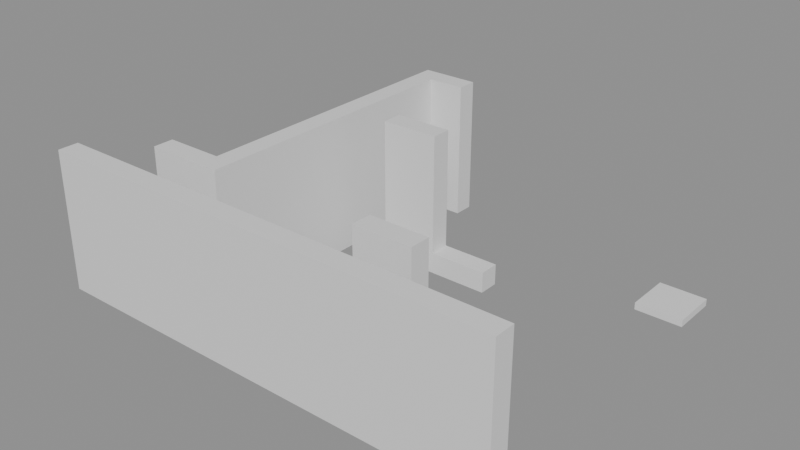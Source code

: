 # Source: building_lego.blend  (saved by Blender 5.0.119; exported with 4.5.12 LTS)
import bpy
from mathutils import Matrix  # noqa: F401  (used for matrix-valued properties, if any)

bpy.ops.wm.read_factory_settings(use_empty=True)
scene = bpy.context.scene
scene.name = 'Scene'

# ---- collections
col_01_paredes_externas = bpy.data.collections.new('01_Paredes_Externas'); scene.collection.children.link(col_01_paredes_externas)
col_02_paredes_internas = bpy.data.collections.new('02_Paredes_Internas'); scene.collection.children.link(col_02_paredes_internas)
col_04_moveis_decoracoes = bpy.data.collections.new('04_Moveis_Decoracoes'); scene.collection.children.link(col_04_moveis_decoracoes)

# ---- materials (node trees are filled in below, after node groups)
mat_mat_parede_externa = bpy.data.materials.new('Mat_Parede_Externa')
mat_mat_parede_interna = bpy.data.materials.new('Mat_Parede_Interna')
mat_mat_moveis = bpy.data.materials.new('Mat_Moveis')

# ---- material node trees
mat_mat_parede_externa.use_nodes = True; mat_mat_parede_externa.node_tree.nodes.clear()
_N = mat_mat_parede_externa.node_tree.nodes; _L = mat_mat_parede_externa.node_tree.links
n0 = _N.new('ShaderNodeBsdfPrincipled'); n0.name = 'BSDF - Pré-fundamentado'; n0.location = (-200, 100)
n1 = _N.new('ShaderNodeOutputMaterial'); n1.name = 'Saída de material'; n1.location = (200, 100)
_L.new(n0.outputs[0], n1.inputs[0])
n1.is_active_output = True
mat_mat_parede_interna.use_nodes = True; mat_mat_parede_interna.node_tree.nodes.clear()
_N = mat_mat_parede_interna.node_tree.nodes; _L = mat_mat_parede_interna.node_tree.links
n0 = _N.new('ShaderNodeBsdfPrincipled'); n0.name = 'BSDF - Pré-fundamentado'; n0.location = (-200, 100)
n1 = _N.new('ShaderNodeOutputMaterial'); n1.name = 'Saída de material'; n1.location = (200, 100)
_L.new(n0.outputs[0], n1.inputs[0])
n1.is_active_output = True
mat_mat_moveis.use_nodes = True; mat_mat_moveis.node_tree.nodes.clear()
_N = mat_mat_moveis.node_tree.nodes; _L = mat_mat_moveis.node_tree.links
n0 = _N.new('ShaderNodeBsdfPrincipled'); n0.name = 'BSDF - Pré-fundamentado'; n0.location = (-200, 100)
n1 = _N.new('ShaderNodeOutputMaterial'); n1.name = 'Saída de material'; n1.location = (200, 100)
_L.new(n0.outputs[0], n1.inputs[0])
n1.is_active_output = True

# ---- meshes
me_bloco_stone_wall_4240_3631_z0 = bpy.data.meshes.new('Bloco_stone_wall_4240_3631_z0')
me_bloco_stone_wall_4240_3631_z0.from_pydata([(-0.5, -0.175, -1.2), (0.5, -0.175, -1.2), (0.5, 0.175, -1.2), (-0.5, 0.175, -1.2), (-0.5, -0.175, 1.2), (0.5, -0.175, 1.2), (0.5, 0.175, 1.2), (-0.5, 0.175, 1.2)], [], [(0, 1, 2, 3), (4, 7, 6, 5), (0, 4, 5, 1), (2, 6, 7, 3), (0, 3, 7, 4), (1, 5, 6, 2)])
me_bloco_stone_wall_4240_3631_z0.materials.append(mat_mat_parede_externa)
me_bloco_stone_wall_4240_3631_z0.update()
me_bloco_stone_wall_4241_3631_z0 = bpy.data.meshes.new('Bloco_stone_wall_4241_3631_z0')
me_bloco_stone_wall_4241_3631_z0.from_pydata([(-0.5, -0.175, -1.2), (0.5, -0.175, -1.2), (0.5, 0.175, -1.2), (-0.5, 0.175, -1.2), (-0.5, -0.175, 1.2), (0.5, -0.175, 1.2), (0.5, 0.175, 1.2), (-0.5, 0.175, 1.2)], [], [(0, 1, 2, 3), (4, 7, 6, 5), (0, 4, 5, 1), (2, 6, 7, 3), (0, 3, 7, 4), (1, 5, 6, 2)])
me_bloco_stone_wall_4241_3631_z0.materials.append(mat_mat_parede_externa)
me_bloco_stone_wall_4241_3631_z0.update()
me_bloco_stone_wall_4242_3631_z0 = bpy.data.meshes.new('Bloco_stone_wall_4242_3631_z0')
me_bloco_stone_wall_4242_3631_z0.from_pydata([(-0.5, -0.175, -1.2), (0.5, -0.175, -1.2), (0.5, 0.175, -1.2), (-0.5, 0.175, -1.2), (-0.5, -0.175, 1.2), (0.5, -0.175, 1.2), (0.5, 0.175, 1.2), (-0.5, 0.175, 1.2)], [], [(0, 1, 2, 3), (4, 7, 6, 5), (0, 4, 5, 1), (2, 6, 7, 3), (0, 3, 7, 4), (1, 5, 6, 2)])
me_bloco_stone_wall_4242_3631_z0.materials.append(mat_mat_parede_externa)
me_bloco_stone_wall_4242_3631_z0.update()
me_bloco_stone_wall_4243_3631_z0 = bpy.data.meshes.new('Bloco_stone_wall_4243_3631_z0')
me_bloco_stone_wall_4243_3631_z0.from_pydata([(-0.5, -0.175, -1.2), (0.5, -0.175, -1.2), (0.5, 0.175, -1.2), (-0.5, 0.175, -1.2), (-0.5, -0.175, 1.2), (0.5, -0.175, 1.2), (0.5, 0.175, 1.2), (-0.5, 0.175, 1.2)], [], [(0, 1, 2, 3), (4, 7, 6, 5), (0, 4, 5, 1), (2, 6, 7, 3), (0, 3, 7, 4), (1, 5, 6, 2)])
me_bloco_stone_wall_4243_3631_z0.materials.append(mat_mat_parede_externa)
me_bloco_stone_wall_4243_3631_z0.update()
me_bloco_stone_wall_4244_3631_z0 = bpy.data.meshes.new('Bloco_stone_wall_4244_3631_z0')
me_bloco_stone_wall_4244_3631_z0.from_pydata([(-0.5, -0.175, -1.2), (0.5, -0.175, -1.2), (0.5, 0.175, -1.2), (-0.5, 0.175, -1.2), (-0.5, -0.175, 1.2), (0.5, -0.175, 1.2), (0.5, 0.175, 1.2), (-0.5, 0.175, 1.2)], [], [(0, 1, 2, 3), (4, 7, 6, 5), (0, 4, 5, 1), (2, 6, 7, 3), (0, 3, 7, 4), (1, 5, 6, 2)])
me_bloco_stone_wall_4244_3631_z0.materials.append(mat_mat_parede_externa)
me_bloco_stone_wall_4244_3631_z0.update()
me_bloco_stone_wall_4245_3631_z0 = bpy.data.meshes.new('Bloco_stone_wall_4245_3631_z0')
me_bloco_stone_wall_4245_3631_z0.from_pydata([(-0.5, -0.175, -1.2), (0.5, -0.175, -1.2), (0.5, 0.175, -1.2), (-0.5, 0.175, -1.2), (-0.5, -0.175, 1.2), (0.5, -0.175, 1.2), (0.5, 0.175, 1.2), (-0.5, 0.175, 1.2)], [], [(0, 1, 2, 3), (4, 7, 6, 5), (0, 4, 5, 1), (2, 6, 7, 3), (0, 3, 7, 4), (1, 5, 6, 2)])
me_bloco_stone_wall_4245_3631_z0.materials.append(mat_mat_parede_externa)
me_bloco_stone_wall_4245_3631_z0.update()
me_bloco_stone_wall_4246_3631_z0 = bpy.data.meshes.new('Bloco_stone_wall_4246_3631_z0')
me_bloco_stone_wall_4246_3631_z0.from_pydata([(-0.5, -0.175, -1.2), (0.5, -0.175, -1.2), (0.5, 0.175, -1.2), (-0.5, 0.175, -1.2), (-0.5, -0.175, 1.2), (0.5, -0.175, 1.2), (0.5, 0.175, 1.2), (-0.5, 0.175, 1.2)], [], [(0, 1, 2, 3), (4, 7, 6, 5), (0, 4, 5, 1), (2, 6, 7, 3), (0, 3, 7, 4), (1, 5, 6, 2)])
me_bloco_stone_wall_4246_3631_z0.materials.append(mat_mat_parede_externa)
me_bloco_stone_wall_4246_3631_z0.update()
me_bloco_stone_wall_4247_3631_z0 = bpy.data.meshes.new('Bloco_stone_wall_4247_3631_z0')
me_bloco_stone_wall_4247_3631_z0.from_pydata([(-0.5, -0.175, -1.2), (0.5, -0.175, -1.2), (0.5, 0.175, -1.2), (-0.5, 0.175, -1.2), (-0.5, -0.175, 1.2), (0.5, -0.175, 1.2), (0.5, 0.175, 1.2), (-0.5, 0.175, 1.2)], [], [(0, 1, 2, 3), (4, 7, 6, 5), (0, 4, 5, 1), (2, 6, 7, 3), (0, 3, 7, 4), (1, 5, 6, 2)])
me_bloco_stone_wall_4247_3631_z0.materials.append(mat_mat_parede_externa)
me_bloco_stone_wall_4247_3631_z0.update()
me_bloco_stone_arch_4242_3637_z0 = bpy.data.meshes.new('Bloco_stone_arch_4242_3637_z0')
me_bloco_stone_arch_4242_3637_z0.from_pydata([(-0.5, -0.175, -1.2), (0.5, -0.175, -1.2), (0.5, 0.175, -1.2), (-0.5, 0.175, -1.2), (-0.5, -0.175, 1.2), (0.5, -0.175, 1.2), (0.5, 0.175, 1.2), (-0.5, 0.175, 1.2)], [], [(0, 1, 2, 3), (4, 7, 6, 5), (0, 4, 5, 1), (2, 6, 7, 3), (0, 3, 7, 4), (1, 5, 6, 2)])
me_bloco_stone_arch_4242_3637_z0.materials.append(mat_mat_parede_externa)
me_bloco_stone_arch_4242_3637_z0.update()
me_bloco_stone_arch_4241_3632_z0 = bpy.data.meshes.new('Bloco_stone_arch_4241_3632_z0')
me_bloco_stone_arch_4241_3632_z0.from_pydata([(-0.5, -0.175, -1.2), (0.5, -0.175, -1.2), (0.5, 0.175, -1.2), (-0.5, 0.175, -1.2), (-0.5, -0.175, 1.2), (0.5, -0.175, 1.2), (0.5, 0.175, 1.2), (-0.5, 0.175, 1.2)], [], [(0, 1, 2, 3), (4, 7, 6, 5), (0, 4, 5, 1), (2, 6, 7, 3), (0, 3, 7, 4), (1, 5, 6, 2)])
me_bloco_stone_arch_4241_3632_z0.materials.append(mat_mat_parede_interna)
me_bloco_stone_arch_4241_3632_z0.update()
me_bloco_stone_arch_4245_3632_z0 = bpy.data.meshes.new('Bloco_stone_arch_4245_3632_z0')
me_bloco_stone_arch_4245_3632_z0.from_pydata([(-0.5, -0.175, -1.2), (0.5, -0.175, -1.2), (0.5, 0.175, -1.2), (-0.5, 0.175, -1.2), (-0.5, -0.175, 1.2), (0.5, -0.175, 1.2), (0.5, 0.175, 1.2), (-0.5, 0.175, 1.2)], [], [(0, 1, 2, 3), (4, 7, 6, 5), (0, 4, 5, 1), (2, 6, 7, 3), (0, 3, 7, 4), (1, 5, 6, 2)])
me_bloco_stone_arch_4245_3632_z0.materials.append(mat_mat_parede_interna)
me_bloco_stone_arch_4245_3632_z0.update()
me_bloco_stone_wall_4241_3634_z0 = bpy.data.meshes.new('Bloco_stone_wall_4241_3634_z0')
me_bloco_stone_wall_4241_3634_z0.from_pydata([(-0.5, -0.175, -0.18), (0.5, -0.175, -0.18), (0.5, 0.175, -0.18), (-0.5, 0.175, -0.18), (-0.5, -0.175, 0.18), (0.5, -0.175, 0.18), (0.5, 0.175, 0.18), (-0.5, 0.175, 0.18)], [], [(0, 1, 2, 3), (4, 7, 6, 5), (0, 4, 5, 1), (2, 6, 7, 3), (0, 3, 7, 4), (1, 5, 6, 2)])
me_bloco_stone_wall_4241_3634_z0.materials.append(mat_mat_parede_interna)
me_bloco_stone_wall_4241_3634_z0.update()
me_bloco_stone_arch_4243_3635_z0 = bpy.data.meshes.new('Bloco_stone_arch_4243_3635_z0')
me_bloco_stone_arch_4243_3635_z0.from_pydata([(-0.5, -0.175, -1.2), (0.5, -0.175, -1.2), (0.5, 0.175, -1.2), (-0.5, 0.175, -1.2), (-0.5, -0.175, 1.2), (0.5, -0.175, 1.2), (0.5, 0.175, 1.2), (-0.5, 0.175, 1.2)], [], [(0, 1, 2, 3), (4, 7, 6, 5), (0, 4, 5, 1), (2, 6, 7, 3), (0, 3, 7, 4), (1, 5, 6, 2)])
me_bloco_stone_arch_4243_3635_z0.materials.append(mat_mat_parede_interna)
me_bloco_stone_arch_4243_3635_z0.update()
me_bloco_stone_wall_4244_3635_z0 = bpy.data.meshes.new('Bloco_stone_wall_4244_3635_z0')
me_bloco_stone_wall_4244_3635_z0.from_pydata([(-0.5, -0.175, -0.18), (0.5, -0.175, -0.18), (0.5, 0.175, -0.18), (-0.5, 0.175, -0.18), (-0.5, -0.175, 0.18), (0.5, -0.175, 0.18), (0.5, 0.175, 0.18), (-0.5, 0.175, 0.18)], [], [(0, 1, 2, 3), (4, 7, 6, 5), (0, 4, 5, 1), (2, 6, 7, 3), (0, 3, 7, 4), (1, 5, 6, 2)])
me_bloco_stone_wall_4244_3635_z0.materials.append(mat_mat_parede_interna)
me_bloco_stone_wall_4244_3635_z0.update()
me_bloco_stone_wall_4242_3632_z0 = bpy.data.meshes.new('Bloco_stone_wall_4242_3632_z0')
me_bloco_stone_wall_4242_3632_z0.from_pydata([(-0.175, -0.5, -1.2), (0.175, -0.5, -1.2), (0.175, 0.5, -1.2), (-0.175, 0.5, -1.2), (-0.175, -0.5, 1.2), (0.175, -0.5, 1.2), (0.175, 0.5, 1.2), (-0.175, 0.5, 1.2)], [], [(0, 1, 2, 3), (4, 7, 6, 5), (0, 4, 5, 1), (2, 6, 7, 3), (0, 3, 7, 4), (1, 5, 6, 2)])
me_bloco_stone_wall_4242_3632_z0.materials.append(mat_mat_parede_interna)
me_bloco_stone_wall_4242_3632_z0.update()
me_bloco_stone_wall_4242_3633_z0 = bpy.data.meshes.new('Bloco_stone_wall_4242_3633_z0')
me_bloco_stone_wall_4242_3633_z0.from_pydata([(-0.175, -0.5, -1.2), (0.175, -0.5, -1.2), (0.175, 0.5, -1.2), (-0.175, 0.5, -1.2), (-0.175, -0.5, 1.2), (0.175, -0.5, 1.2), (0.175, 0.5, 1.2), (-0.175, 0.5, 1.2)], [], [(0, 1, 2, 3), (4, 7, 6, 5), (0, 4, 5, 1), (2, 6, 7, 3), (0, 3, 7, 4), (1, 5, 6, 2)])
me_bloco_stone_wall_4242_3633_z0.materials.append(mat_mat_parede_interna)
me_bloco_stone_wall_4242_3633_z0.update()
me_bloco_stone_wall_4242_3634_z0 = bpy.data.meshes.new('Bloco_stone_wall_4242_3634_z0')
me_bloco_stone_wall_4242_3634_z0.from_pydata([(-0.175, -0.5, -1.2), (0.175, -0.5, -1.2), (0.175, 0.5, -1.2), (-0.175, 0.5, -1.2), (-0.175, -0.5, 1.2), (0.175, -0.5, 1.2), (0.175, 0.5, 1.2), (-0.175, 0.5, 1.2)], [], [(0, 1, 2, 3), (4, 7, 6, 5), (0, 4, 5, 1), (2, 6, 7, 3), (0, 3, 7, 4), (1, 5, 6, 2)])
me_bloco_stone_wall_4242_3634_z0.materials.append(mat_mat_parede_interna)
me_bloco_stone_wall_4242_3634_z0.update()
me_bloco_stone_wall_4242_3635_z0 = bpy.data.meshes.new('Bloco_stone_wall_4242_3635_z0')
me_bloco_stone_wall_4242_3635_z0.from_pydata([(-0.175, -0.5, -1.2), (0.175, -0.5, -1.2), (0.175, 0.5, -1.2), (-0.175, 0.5, -1.2), (-0.175, -0.5, 1.2), (0.175, -0.5, 1.2), (0.175, 0.5, 1.2), (-0.175, 0.5, 1.2)], [], [(0, 1, 2, 3), (4, 7, 6, 5), (0, 4, 5, 1), (2, 6, 7, 3), (0, 3, 7, 4), (1, 5, 6, 2)])
me_bloco_stone_wall_4242_3635_z0.materials.append(mat_mat_parede_interna)
me_bloco_stone_wall_4242_3635_z0.update()
me_bloco_stone_wall_4242_3636_z0 = bpy.data.meshes.new('Bloco_stone_wall_4242_3636_z0')
me_bloco_stone_wall_4242_3636_z0.from_pydata([(-0.175, -0.5, -1.2), (0.175, -0.5, -1.2), (0.175, 0.5, -1.2), (-0.175, 0.5, -1.2), (-0.175, -0.5, 1.2), (0.175, -0.5, 1.2), (0.175, 0.5, 1.2), (-0.175, 0.5, 1.2)], [], [(0, 1, 2, 3), (4, 7, 6, 5), (0, 4, 5, 1), (2, 6, 7, 3), (0, 3, 7, 4), (1, 5, 6, 2)])
me_bloco_stone_wall_4242_3636_z0.materials.append(mat_mat_parede_interna)
me_bloco_stone_wall_4242_3636_z0.update()
me_movel_small_web_4240_3632_z0 = bpy.data.meshes.new('Movel_small_web_4240_3632_z0')
me_movel_small_web_4240_3632_z0.from_pydata([(-0.4, -0.4, -0.06), (0.4, -0.4, -0.06), (0.4, 0.4, -0.06), (-0.4, 0.4, -0.06), (-0.4, -0.4, 0.06), (0.4, -0.4, 0.06), (0.4, 0.4, 0.06), (-0.4, 0.4, 0.06)], [], [(0, 1, 2, 3), (4, 7, 6, 5), (0, 4, 5, 1), (2, 6, 7, 3), (0, 3, 7, 4), (1, 5, 6, 2)])
me_movel_small_web_4240_3632_z0.materials.append(mat_mat_moveis)
me_movel_small_web_4240_3632_z0.update()
me_movel_small_web_4243_3634_z0 = bpy.data.meshes.new('Movel_small_web_4243_3634_z0')
me_movel_small_web_4243_3634_z0.from_pydata([(-0.4, -0.4, -0.06), (0.4, -0.4, -0.06), (0.4, 0.4, -0.06), (-0.4, 0.4, -0.06), (-0.4, -0.4, 0.06), (0.4, -0.4, 0.06), (0.4, 0.4, 0.06), (-0.4, 0.4, 0.06)], [], [(0, 1, 2, 3), (4, 7, 6, 5), (0, 4, 5, 1), (2, 6, 7, 3), (0, 3, 7, 4), (1, 5, 6, 2)])
me_movel_small_web_4243_3634_z0.materials.append(mat_mat_moveis)
me_movel_small_web_4243_3634_z0.update()
me_movel_web_4247_3636_z0 = bpy.data.meshes.new('Movel_web_4247_3636_z0')
me_movel_web_4247_3636_z0.from_pydata([(-0.4, -0.4, -0.06), (0.4, -0.4, -0.06), (0.4, 0.4, -0.06), (-0.4, 0.4, -0.06), (-0.4, -0.4, 0.06), (0.4, -0.4, 0.06), (0.4, 0.4, 0.06), (-0.4, 0.4, 0.06)], [], [(0, 1, 2, 3), (4, 7, 6, 5), (0, 4, 5, 1), (2, 6, 7, 3), (0, 3, 7, 4), (1, 5, 6, 2)])
me_movel_web_4247_3636_z0.materials.append(mat_mat_moveis)
me_movel_web_4247_3636_z0.update()

# ---- objects
ob_parede_externa_norte_y3631_x4240_4247 = bpy.data.objects.new('Parede_Externa_Norte_Y3631_X4240_4247', None)
ob_bloco_stone_wall_4240_3631_z0 = bpy.data.objects.new('Bloco_stone_wall_4240_3631_z0', me_bloco_stone_wall_4240_3631_z0)
ob_bloco_stone_wall_4241_3631_z0 = bpy.data.objects.new('Bloco_stone_wall_4241_3631_z0', me_bloco_stone_wall_4241_3631_z0)
ob_bloco_stone_wall_4242_3631_z0 = bpy.data.objects.new('Bloco_stone_wall_4242_3631_z0', me_bloco_stone_wall_4242_3631_z0)
ob_bloco_stone_wall_4243_3631_z0 = bpy.data.objects.new('Bloco_stone_wall_4243_3631_z0', me_bloco_stone_wall_4243_3631_z0)
ob_bloco_stone_wall_4244_3631_z0 = bpy.data.objects.new('Bloco_stone_wall_4244_3631_z0', me_bloco_stone_wall_4244_3631_z0)
ob_bloco_stone_wall_4245_3631_z0 = bpy.data.objects.new('Bloco_stone_wall_4245_3631_z0', me_bloco_stone_wall_4245_3631_z0)
ob_bloco_stone_wall_4246_3631_z0 = bpy.data.objects.new('Bloco_stone_wall_4246_3631_z0', me_bloco_stone_wall_4246_3631_z0)
ob_bloco_stone_wall_4247_3631_z0 = bpy.data.objects.new('Bloco_stone_wall_4247_3631_z0', me_bloco_stone_wall_4247_3631_z0)
ob_parede_externa_sul_y3637_x4242_4242 = bpy.data.objects.new('Parede_Externa_Sul_Y3637_X4242_4242', None)
ob_bloco_stone_arch_4242_3637_z0 = bpy.data.objects.new('Bloco_stone_arch_4242_3637_z0', me_bloco_stone_arch_4242_3637_z0)
ob_parede_interna_ew_02_y3632_x4241_4241 = bpy.data.objects.new('Parede_Interna_EW_02_Y3632_X4241_4241', None)
ob_bloco_stone_arch_4241_3632_z0 = bpy.data.objects.new('Bloco_stone_arch_4241_3632_z0', me_bloco_stone_arch_4241_3632_z0)
ob_parede_interna_ew_03_y3632_x4245_4245 = bpy.data.objects.new('Parede_Interna_EW_03_Y3632_X4245_4245', None)
ob_bloco_stone_arch_4245_3632_z0 = bpy.data.objects.new('Bloco_stone_arch_4245_3632_z0', me_bloco_stone_arch_4245_3632_z0)
ob_parede_interna_ew_04_y3634_x4241_4241 = bpy.data.objects.new('Parede_Interna_EW_04_Y3634_X4241_4241', None)
ob_bloco_stone_wall_4241_3634_z0 = bpy.data.objects.new('Bloco_stone_wall_4241_3634_z0', me_bloco_stone_wall_4241_3634_z0)
ob_parede_interna_ew_05_y3635_x4243_4244 = bpy.data.objects.new('Parede_Interna_EW_05_Y3635_X4243_4244', None)
ob_bloco_stone_arch_4243_3635_z0 = bpy.data.objects.new('Bloco_stone_arch_4243_3635_z0', me_bloco_stone_arch_4243_3635_z0)
ob_bloco_stone_wall_4244_3635_z0 = bpy.data.objects.new('Bloco_stone_wall_4244_3635_z0', me_bloco_stone_wall_4244_3635_z0)
ob_parede_interna_ns_07_x4242_y3632_3636 = bpy.data.objects.new('Parede_Interna_NS_07_X4242_Y3632_3636', None)
ob_bloco_stone_wall_4242_3632_z0 = bpy.data.objects.new('Bloco_stone_wall_4242_3632_z0', me_bloco_stone_wall_4242_3632_z0)
ob_bloco_stone_wall_4242_3633_z0 = bpy.data.objects.new('Bloco_stone_wall_4242_3633_z0', me_bloco_stone_wall_4242_3633_z0)
ob_bloco_stone_wall_4242_3634_z0 = bpy.data.objects.new('Bloco_stone_wall_4242_3634_z0', me_bloco_stone_wall_4242_3634_z0)
ob_bloco_stone_wall_4242_3635_z0 = bpy.data.objects.new('Bloco_stone_wall_4242_3635_z0', me_bloco_stone_wall_4242_3635_z0)
ob_bloco_stone_wall_4242_3636_z0 = bpy.data.objects.new('Bloco_stone_wall_4242_3636_z0', me_bloco_stone_wall_4242_3636_z0)
ob_moveis_decoracoes = bpy.data.objects.new('Moveis_Decoracoes', None)
ob_movel_small_web_4240_3632_z0 = bpy.data.objects.new('Movel_small_web_4240_3632_z0', me_movel_small_web_4240_3632_z0)
ob_movel_small_web_4243_3634_z0 = bpy.data.objects.new('Movel_small_web_4243_3634_z0', me_movel_small_web_4243_3634_z0)
ob_movel_web_4247_3636_z0 = bpy.data.objects.new('Movel_web_4247_3636_z0', me_movel_web_4247_3636_z0)

# ---- transforms, parenting, visibility, modifiers, constraints
ob_parede_externa_norte_y3631_x4240_4247.location = (0.0, -3.0, 0.0)
ob_parede_externa_norte_y3631_x4240_4247.empty_display_type = 'CUBE'
ob_bloco_stone_wall_4240_3631_z0.parent = ob_parede_externa_norte_y3631_x4240_4247
ob_bloco_stone_wall_4240_3631_z0.matrix_parent_inverse = Matrix(((1.0, -0.0, 0.0, -0.0), (-0.0, 1.0, -0.0, 3.0), (0.0, -0.0, 1.0, -0.0), (-0.0, 0.0, -0.0, 1.0)))
ob_bloco_stone_wall_4240_3631_z0.location = (-3.5, -3.325, 1.2)
ob_bloco_stone_wall_4241_3631_z0.parent = ob_parede_externa_norte_y3631_x4240_4247
ob_bloco_stone_wall_4241_3631_z0.matrix_parent_inverse = Matrix(((1.0, -0.0, 0.0, -0.0), (-0.0, 1.0, -0.0, 3.0), (0.0, -0.0, 1.0, -0.0), (-0.0, 0.0, -0.0, 1.0)))
ob_bloco_stone_wall_4241_3631_z0.location = (-2.5, -3.325, 1.2)
ob_bloco_stone_wall_4242_3631_z0.parent = ob_parede_externa_norte_y3631_x4240_4247
ob_bloco_stone_wall_4242_3631_z0.matrix_parent_inverse = Matrix(((1.0, -0.0, 0.0, -0.0), (-0.0, 1.0, -0.0, 3.0), (0.0, -0.0, 1.0, -0.0), (-0.0, 0.0, -0.0, 1.0)))
ob_bloco_stone_wall_4242_3631_z0.location = (-1.5, -3.325, 1.2)
ob_bloco_stone_wall_4243_3631_z0.parent = ob_parede_externa_norte_y3631_x4240_4247
ob_bloco_stone_wall_4243_3631_z0.matrix_parent_inverse = Matrix(((1.0, -0.0, 0.0, -0.0), (-0.0, 1.0, -0.0, 3.0), (0.0, -0.0, 1.0, -0.0), (-0.0, 0.0, -0.0, 1.0)))
ob_bloco_stone_wall_4243_3631_z0.location = (-0.5, -3.325, 1.2)
ob_bloco_stone_wall_4244_3631_z0.parent = ob_parede_externa_norte_y3631_x4240_4247
ob_bloco_stone_wall_4244_3631_z0.matrix_parent_inverse = Matrix(((1.0, -0.0, 0.0, -0.0), (-0.0, 1.0, -0.0, 3.0), (0.0, -0.0, 1.0, -0.0), (-0.0, 0.0, -0.0, 1.0)))
ob_bloco_stone_wall_4244_3631_z0.location = (0.5, -3.325, 1.2)
ob_bloco_stone_wall_4245_3631_z0.parent = ob_parede_externa_norte_y3631_x4240_4247
ob_bloco_stone_wall_4245_3631_z0.matrix_parent_inverse = Matrix(((1.0, -0.0, 0.0, -0.0), (-0.0, 1.0, -0.0, 3.0), (0.0, -0.0, 1.0, -0.0), (-0.0, 0.0, -0.0, 1.0)))
ob_bloco_stone_wall_4245_3631_z0.location = (1.5, -3.325, 1.2)
ob_bloco_stone_wall_4246_3631_z0.parent = ob_parede_externa_norte_y3631_x4240_4247
ob_bloco_stone_wall_4246_3631_z0.matrix_parent_inverse = Matrix(((1.0, -0.0, 0.0, -0.0), (-0.0, 1.0, -0.0, 3.0), (0.0, -0.0, 1.0, -0.0), (-0.0, 0.0, -0.0, 1.0)))
ob_bloco_stone_wall_4246_3631_z0.location = (2.5, -3.325, 1.2)
ob_bloco_stone_wall_4247_3631_z0.parent = ob_parede_externa_norte_y3631_x4240_4247
ob_bloco_stone_wall_4247_3631_z0.matrix_parent_inverse = Matrix(((1.0, -0.0, 0.0, -0.0), (-0.0, 1.0, -0.0, 3.0), (0.0, -0.0, 1.0, -0.0), (-0.0, 0.0, -0.0, 1.0)))
ob_bloco_stone_wall_4247_3631_z0.location = (3.5, -3.325, 1.2)
ob_parede_externa_sul_y3637_x4242_4242.location = (-1.5, 3.0, 0.0)
ob_parede_externa_sul_y3637_x4242_4242.empty_display_type = 'CUBE'
ob_bloco_stone_arch_4242_3637_z0.parent = ob_parede_externa_sul_y3637_x4242_4242
ob_bloco_stone_arch_4242_3637_z0.matrix_parent_inverse = Matrix(((1.0, -0.0, 0.0, 1.5), (-0.0, 1.0, -0.0, -3.0), (0.0, -0.0, 1.0, -0.0), (-0.0, 0.0, -0.0, 1.0)))
ob_bloco_stone_arch_4242_3637_z0.location = (-1.5, 2.675, 1.2)
ob_parede_interna_ew_02_y3632_x4241_4241.location = (-2.5, -2.0, 0.0)
ob_parede_interna_ew_02_y3632_x4241_4241.empty_display_type = 'CUBE'
ob_bloco_stone_arch_4241_3632_z0.parent = ob_parede_interna_ew_02_y3632_x4241_4241
ob_bloco_stone_arch_4241_3632_z0.matrix_parent_inverse = Matrix(((1.0, -0.0, 0.0, 2.5), (-0.0, 1.0, -0.0, 2.0), (0.0, -0.0, 1.0, -0.0), (-0.0, 0.0, -0.0, 1.0)))
ob_bloco_stone_arch_4241_3632_z0.location = (-2.5, -2.325, 1.2)
ob_parede_interna_ew_03_y3632_x4245_4245.location = (1.5, -2.0, 0.0)
ob_parede_interna_ew_03_y3632_x4245_4245.empty_display_type = 'CUBE'
ob_bloco_stone_arch_4245_3632_z0.parent = ob_parede_interna_ew_03_y3632_x4245_4245
ob_bloco_stone_arch_4245_3632_z0.matrix_parent_inverse = Matrix(((1.0, -0.0, 0.0, -1.5), (-0.0, 1.0, -0.0, 2.0), (0.0, -0.0, 1.0, -0.0), (-0.0, 0.0, -0.0, 1.0)))
ob_bloco_stone_arch_4245_3632_z0.location = (1.5, -2.325, 1.2)
ob_parede_interna_ew_04_y3634_x4241_4241.location = (-2.5, 0.0, 0.0)
ob_parede_interna_ew_04_y3634_x4241_4241.empty_display_type = 'CUBE'
ob_bloco_stone_wall_4241_3634_z0.parent = ob_parede_interna_ew_04_y3634_x4241_4241
ob_bloco_stone_wall_4241_3634_z0.matrix_parent_inverse = Matrix(((1.0, -0.0, 0.0, 2.5), (-0.0, 1.0, -0.0, 0.0), (0.0, -0.0, 1.0, -0.0), (-0.0, 0.0, -0.0, 1.0)))
ob_bloco_stone_wall_4241_3634_z0.location = (-2.5, -0.325, 0.18)
ob_parede_interna_ew_05_y3635_x4243_4244.location = (0.0, 1.0, 0.0)
ob_parede_interna_ew_05_y3635_x4243_4244.empty_display_type = 'CUBE'
ob_bloco_stone_arch_4243_3635_z0.parent = ob_parede_interna_ew_05_y3635_x4243_4244
ob_bloco_stone_arch_4243_3635_z0.matrix_parent_inverse = Matrix(((1.0, -0.0, 0.0, -0.0), (-0.0, 1.0, -0.0, -1.0), (0.0, -0.0, 1.0, -0.0), (-0.0, 0.0, -0.0, 1.0)))
ob_bloco_stone_arch_4243_3635_z0.location = (-0.5, 0.675, 1.2)
ob_bloco_stone_wall_4244_3635_z0.parent = ob_parede_interna_ew_05_y3635_x4243_4244
ob_bloco_stone_wall_4244_3635_z0.matrix_parent_inverse = Matrix(((1.0, -0.0, 0.0, -0.0), (-0.0, 1.0, -0.0, -1.0), (0.0, -0.0, 1.0, -0.0), (-0.0, 0.0, -0.0, 1.0)))
ob_bloco_stone_wall_4244_3635_z0.location = (0.5, 0.675, 0.18)
ob_parede_interna_ns_07_x4242_y3632_3636.location = (-1.5, 0.0, 0.0)
ob_parede_interna_ns_07_x4242_y3632_3636.empty_display_type = 'CUBE'
ob_bloco_stone_wall_4242_3632_z0.parent = ob_parede_interna_ns_07_x4242_y3632_3636
ob_bloco_stone_wall_4242_3632_z0.matrix_parent_inverse = Matrix(((1.0, -0.0, 0.0, 1.5), (-0.0, 1.0, -0.0, 0.0), (0.0, -0.0, 1.0, -0.0), (-0.0, 0.0, -0.0, 1.0)))
ob_bloco_stone_wall_4242_3632_z0.location = (-1.825, -2.0, 1.2)
ob_bloco_stone_wall_4242_3633_z0.parent = ob_parede_interna_ns_07_x4242_y3632_3636
ob_bloco_stone_wall_4242_3633_z0.matrix_parent_inverse = Matrix(((1.0, -0.0, 0.0, 1.5), (-0.0, 1.0, -0.0, 0.0), (0.0, -0.0, 1.0, -0.0), (-0.0, 0.0, -0.0, 1.0)))
ob_bloco_stone_wall_4242_3633_z0.location = (-1.825, -1.0, 1.2)
ob_bloco_stone_wall_4242_3634_z0.parent = ob_parede_interna_ns_07_x4242_y3632_3636
ob_bloco_stone_wall_4242_3634_z0.matrix_parent_inverse = Matrix(((1.0, -0.0, 0.0, 1.5), (-0.0, 1.0, -0.0, 0.0), (0.0, -0.0, 1.0, -0.0), (-0.0, 0.0, -0.0, 1.0)))
ob_bloco_stone_wall_4242_3634_z0.location = (-1.825, 0.0, 1.2)
ob_bloco_stone_wall_4242_3635_z0.parent = ob_parede_interna_ns_07_x4242_y3632_3636
ob_bloco_stone_wall_4242_3635_z0.matrix_parent_inverse = Matrix(((1.0, -0.0, 0.0, 1.5), (-0.0, 1.0, -0.0, 0.0), (0.0, -0.0, 1.0, -0.0), (-0.0, 0.0, -0.0, 1.0)))
ob_bloco_stone_wall_4242_3635_z0.location = (-1.825, 1.0, 1.2)
ob_bloco_stone_wall_4242_3636_z0.parent = ob_parede_interna_ns_07_x4242_y3632_3636
ob_bloco_stone_wall_4242_3636_z0.matrix_parent_inverse = Matrix(((1.0, -0.0, 0.0, 1.5), (-0.0, 1.0, -0.0, 0.0), (0.0, -0.0, 1.0, -0.0), (-0.0, 0.0, -0.0, 1.0)))
ob_bloco_stone_wall_4242_3636_z0.location = (-1.825, 2.0, 1.2)
ob_moveis_decoracoes.location = (0.0, 0.0, 0.0)
ob_moveis_decoracoes.empty_display_type = 'CUBE'
ob_movel_small_web_4240_3632_z0.parent = ob_moveis_decoracoes
ob_movel_small_web_4240_3632_z0.location = (-3.5, -2.0, 0.06)
ob_movel_small_web_4243_3634_z0.parent = ob_moveis_decoracoes
ob_movel_small_web_4243_3634_z0.location = (-0.5, 0.0, 0.06)
ob_movel_web_4247_3636_z0.parent = ob_moveis_decoracoes
ob_movel_web_4247_3636_z0.location = (3.5, 2.0, 0.06)

# ---- collection membership
col_01_paredes_externas.objects.link(ob_parede_externa_norte_y3631_x4240_4247)
col_01_paredes_externas.objects.link(ob_bloco_stone_wall_4240_3631_z0)
col_01_paredes_externas.objects.link(ob_bloco_stone_wall_4241_3631_z0)
col_01_paredes_externas.objects.link(ob_bloco_stone_wall_4242_3631_z0)
col_01_paredes_externas.objects.link(ob_bloco_stone_wall_4243_3631_z0)
col_01_paredes_externas.objects.link(ob_bloco_stone_wall_4244_3631_z0)
col_01_paredes_externas.objects.link(ob_bloco_stone_wall_4245_3631_z0)
col_01_paredes_externas.objects.link(ob_bloco_stone_wall_4246_3631_z0)
col_01_paredes_externas.objects.link(ob_bloco_stone_wall_4247_3631_z0)
col_01_paredes_externas.objects.link(ob_parede_externa_sul_y3637_x4242_4242)
col_01_paredes_externas.objects.link(ob_bloco_stone_arch_4242_3637_z0)
col_02_paredes_internas.objects.link(ob_parede_interna_ew_02_y3632_x4241_4241)
col_02_paredes_internas.objects.link(ob_bloco_stone_arch_4241_3632_z0)
col_02_paredes_internas.objects.link(ob_parede_interna_ew_03_y3632_x4245_4245)
col_02_paredes_internas.objects.link(ob_bloco_stone_arch_4245_3632_z0)
col_02_paredes_internas.objects.link(ob_parede_interna_ew_04_y3634_x4241_4241)
col_02_paredes_internas.objects.link(ob_bloco_stone_wall_4241_3634_z0)
col_02_paredes_internas.objects.link(ob_parede_interna_ew_05_y3635_x4243_4244)
col_02_paredes_internas.objects.link(ob_bloco_stone_arch_4243_3635_z0)
col_02_paredes_internas.objects.link(ob_bloco_stone_wall_4244_3635_z0)
col_02_paredes_internas.objects.link(ob_parede_interna_ns_07_x4242_y3632_3636)
col_02_paredes_internas.objects.link(ob_bloco_stone_wall_4242_3632_z0)
col_02_paredes_internas.objects.link(ob_bloco_stone_wall_4242_3633_z0)
col_02_paredes_internas.objects.link(ob_bloco_stone_wall_4242_3634_z0)
col_02_paredes_internas.objects.link(ob_bloco_stone_wall_4242_3635_z0)
col_02_paredes_internas.objects.link(ob_bloco_stone_wall_4242_3636_z0)
col_04_moveis_decoracoes.objects.link(ob_moveis_decoracoes)
col_04_moveis_decoracoes.objects.link(ob_movel_small_web_4240_3632_z0)
col_04_moveis_decoracoes.objects.link(ob_movel_small_web_4243_3634_z0)
col_04_moveis_decoracoes.objects.link(ob_movel_web_4247_3636_z0)

# ---- scene / render settings (as saved in the file)
scene.frame_start = 1; scene.frame_end = 250; scene.frame_set(1)
scene.render.engine = 'BLENDER_EEVEE_NEXT'
scene.render.bake_bias = 0.0
scene.render.bake_samples = 0
scene.cycles.sampling_pattern = 'TABULATED_SOBOL'
scene.eevee.use_volume_custom_range = False
bpy.context.view_layer.update()

# ---- added for rendering (the .blend has no active camera and no usable light): camera, sun + grey world if the file has none
cam_auto = bpy.data.cameras.new('AutoCamera')
cam_auto.lens = 50.0
cam_auto.sensor_width = 36.0
cam_auto.clip_end = 1000.0
ob_auto_camera = bpy.data.objects.new('AutoCamera', cam_auto)
scene.collection.objects.link(ob_auto_camera)
ob_auto_camera.location = (9.70748, -11.974, 8.96598)
ob_auto_camera.rotation_euler = (1.09748, -7.21219e-08, 0.694738)
scene.camera = ob_auto_camera
light_auto_sun = bpy.data.lights.new('AutoSun', 'SUN')
light_auto_sun.energy = 3.0
light_auto_sun.angle = 0.0523599
ob_auto_sun = bpy.data.objects.new('AutoSun', light_auto_sun)
scene.collection.objects.link(ob_auto_sun)
ob_auto_sun.rotation_euler = (0.872665, 0.174533, 0.523599)
if scene.world is None:
    world_auto = bpy.data.worlds.new('AutoWorld')
    world_auto.color = (0.3, 0.3, 0.3)
    scene.world = world_auto
bpy.context.view_layer.update()
